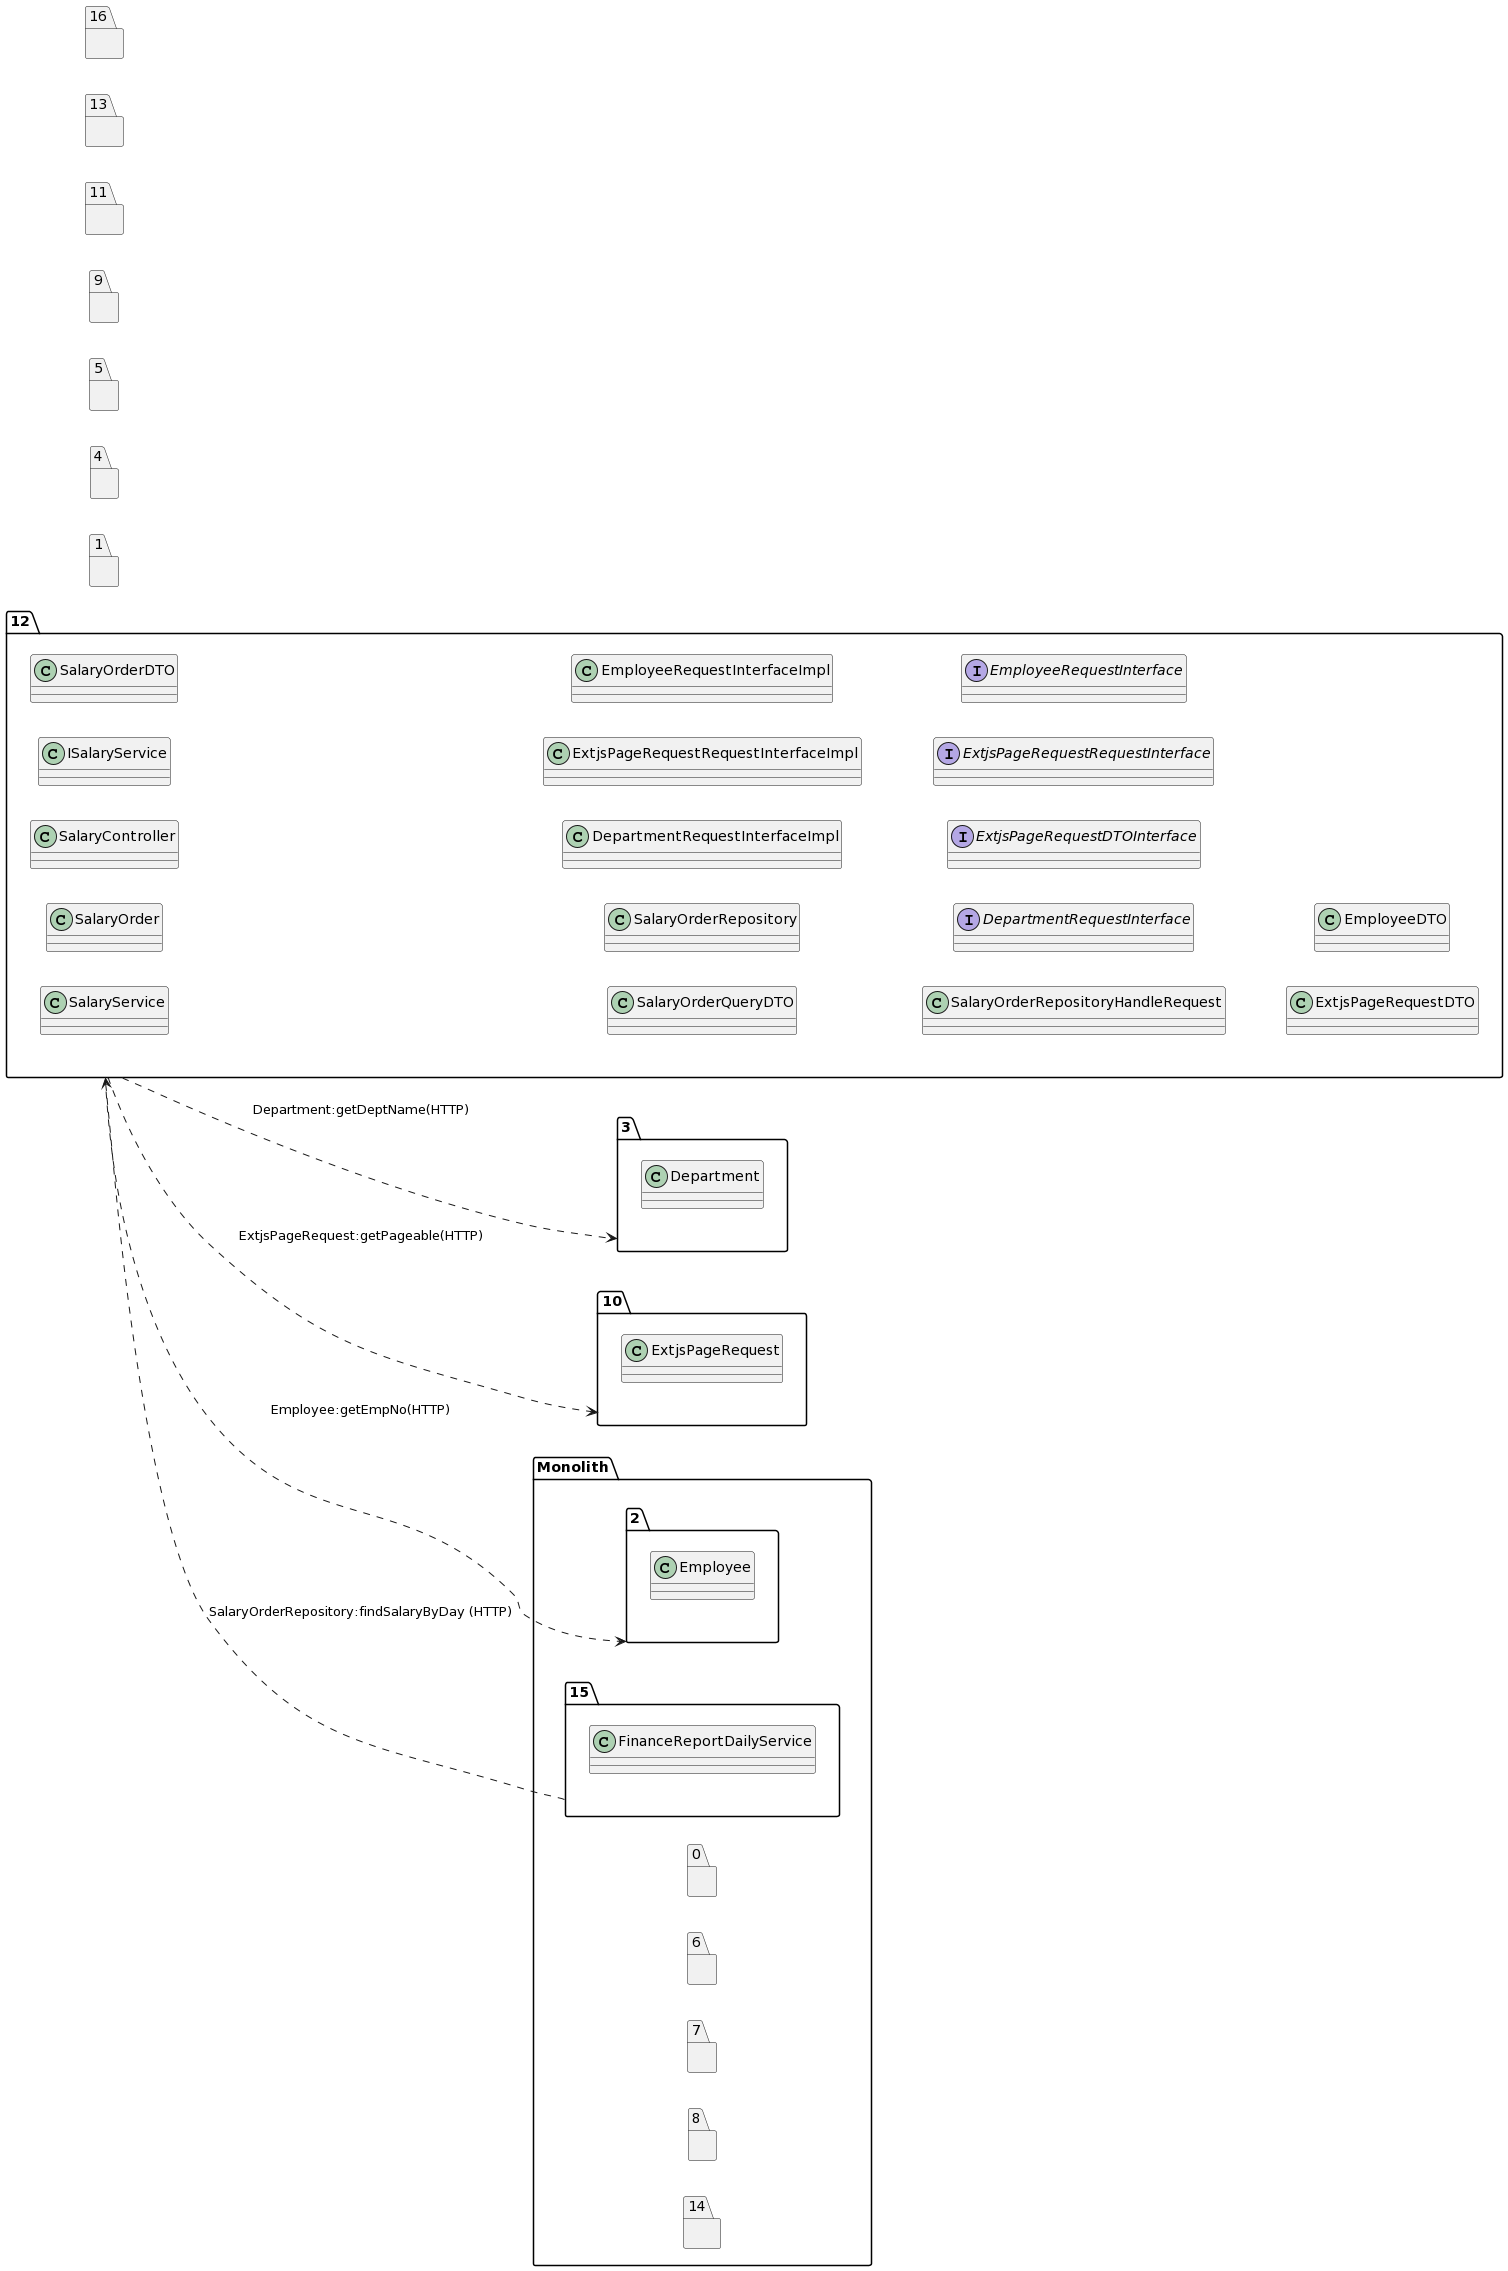

The diagram above was rendered by PlantUML. Its source (embedded in the PNG):
@startuml
left to right direction
package "12"{
class SalaryService
class SalaryOrder
class SalaryController
class ISalaryService
class SalaryOrderDTO
class SalaryOrderQueryDTO
class SalaryOrderRepository
class DepartmentRequestInterfaceImpl
class ExtjsPageRequestRequestInterfaceImpl
class EmployeeRequestInterfaceImpl
class SalaryOrderRepositoryHandleRequest
interface DepartmentRequestInterface
interface ExtjsPageRequestDTOInterface
interface ExtjsPageRequestRequestInterface
interface EmployeeRequestInterface
class ExtjsPageRequestDTO
class EmployeeDTO
}
package "1"{
}
package "3"{
class Department
}
package "4"{
}
package "5"{
}
package "9"{
}
package "10"{
class ExtjsPageRequest
}
package "11"{
}
package "13"{
}
package "16"{
}
package "Monolith" {
package "0"{
}
package "2"{
class Employee
}
package "6"{
}
package "7"{
}
package "8"{
}
package "14"{
}
package "15"{
class FinanceReportDailyService
}
}
"12"..>"3":Department:getDeptName(HTTP)
"12"..>"10":ExtjsPageRequest:getPageable(HTTP)
"12"..>"2":Employee:getEmpNo(HTTP)
"15"..>"12":SalaryOrderRepository:findSalaryByDay (HTTP)
@enduml